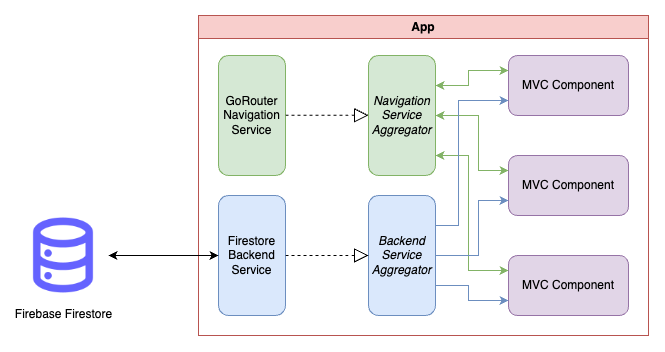

The diagram above was exported from draw.io. Its source (the exported page's mxGraphModel, read from the mxfile embedded in the PNG):
<mxGraphModel dx="1315" dy="722" grid="1" gridSize="10" guides="1" tooltips="1" connect="1" arrows="1" fold="1" page="1" pageScale="1" pageWidth="827" pageHeight="1169" math="0" shadow="0">
  <root>
    <mxCell id="0" />
    <mxCell id="1" parent="0" />
    <mxCell id="Uiw6esiRVbhijiHJjf28-1" value="App" style="swimlane;whiteSpace=wrap;html=1;fillColor=#f8cecc;strokeColor=#b85450;" vertex="1" parent="1">
      <mxGeometry x="280" y="230" width="450" height="320" as="geometry" />
    </mxCell>
    <mxCell id="Uiw6esiRVbhijiHJjf28-2" value="MVC Component" style="rounded=1;whiteSpace=wrap;html=1;fillColor=#e1d5e7;strokeColor=#9673a6;" vertex="1" parent="Uiw6esiRVbhijiHJjf28-1">
      <mxGeometry x="310" y="40" width="120" height="60" as="geometry" />
    </mxCell>
    <mxCell id="Uiw6esiRVbhijiHJjf28-4" value="MVC Component" style="rounded=1;whiteSpace=wrap;html=1;fillColor=#e1d5e7;strokeColor=#9673a6;" vertex="1" parent="Uiw6esiRVbhijiHJjf28-1">
      <mxGeometry x="310" y="140" width="120" height="60" as="geometry" />
    </mxCell>
    <mxCell id="Uiw6esiRVbhijiHJjf28-3" value="MVC Component" style="rounded=1;whiteSpace=wrap;html=1;fillColor=#e1d5e7;strokeColor=#9673a6;" vertex="1" parent="Uiw6esiRVbhijiHJjf28-1">
      <mxGeometry x="310" y="240" width="120" height="60" as="geometry" />
    </mxCell>
    <mxCell id="Uiw6esiRVbhijiHJjf28-5" value="&lt;i&gt;Navigation Service Aggregator&lt;/i&gt;" style="rounded=1;whiteSpace=wrap;html=1;fillColor=#d5e8d4;strokeColor=#82b366;" vertex="1" parent="Uiw6esiRVbhijiHJjf28-1">
      <mxGeometry x="170" y="40" width="67" height="120" as="geometry" />
    </mxCell>
    <mxCell id="Uiw6esiRVbhijiHJjf28-6" value="&lt;i&gt;Backend Service Aggregator&lt;/i&gt;" style="rounded=1;whiteSpace=wrap;html=1;fillColor=#dae8fc;strokeColor=#6c8ebf;" vertex="1" parent="Uiw6esiRVbhijiHJjf28-1">
      <mxGeometry x="170" y="180" width="67" height="120" as="geometry" />
    </mxCell>
    <mxCell id="Uiw6esiRVbhijiHJjf28-7" value="GoRouter Navigation Service" style="rounded=1;whiteSpace=wrap;html=1;fillColor=#d5e8d4;strokeColor=#82b366;" vertex="1" parent="Uiw6esiRVbhijiHJjf28-1">
      <mxGeometry x="20" y="40" width="67" height="120" as="geometry" />
    </mxCell>
    <mxCell id="Uiw6esiRVbhijiHJjf28-8" value="Firestore&lt;div&gt;Backend Service&lt;/div&gt;" style="rounded=1;whiteSpace=wrap;html=1;fillColor=#dae8fc;strokeColor=#6c8ebf;" vertex="1" parent="Uiw6esiRVbhijiHJjf28-1">
      <mxGeometry x="20" y="180" width="67" height="120" as="geometry" />
    </mxCell>
    <mxCell id="Uiw6esiRVbhijiHJjf28-9" value="" style="endArrow=classic;startArrow=classic;html=1;rounded=0;entryX=0;entryY=0.25;entryDx=0;entryDy=0;exitX=1;exitY=0.25;exitDx=0;exitDy=0;fillColor=#d5e8d4;strokeColor=#82b366;" edge="1" parent="Uiw6esiRVbhijiHJjf28-1" source="Uiw6esiRVbhijiHJjf28-5" target="Uiw6esiRVbhijiHJjf28-2">
      <mxGeometry width="50" height="50" relative="1" as="geometry">
        <mxPoint x="300" y="250" as="sourcePoint" />
        <mxPoint x="350" y="200" as="targetPoint" />
        <Array as="points">
          <mxPoint x="270" y="70" />
          <mxPoint x="270" y="55" />
        </Array>
      </mxGeometry>
    </mxCell>
    <mxCell id="Uiw6esiRVbhijiHJjf28-10" value="" style="endArrow=classic;startArrow=classic;html=1;rounded=0;entryX=0;entryY=0.25;entryDx=0;entryDy=0;exitX=1;exitY=0.25;exitDx=0;exitDy=0;fillColor=#d5e8d4;strokeColor=#82b366;" edge="1" parent="Uiw6esiRVbhijiHJjf28-1" target="Uiw6esiRVbhijiHJjf28-4">
      <mxGeometry width="50" height="50" relative="1" as="geometry">
        <mxPoint x="237" y="100" as="sourcePoint" />
        <mxPoint x="310" y="85" as="targetPoint" />
        <Array as="points">
          <mxPoint x="280" y="100" />
          <mxPoint x="280" y="155" />
        </Array>
      </mxGeometry>
    </mxCell>
    <mxCell id="Uiw6esiRVbhijiHJjf28-11" value="" style="endArrow=classic;startArrow=classic;html=1;rounded=0;entryX=0;entryY=0.25;entryDx=0;entryDy=0;exitX=1;exitY=0.25;exitDx=0;exitDy=0;fillColor=#d5e8d4;strokeColor=#82b366;" edge="1" parent="Uiw6esiRVbhijiHJjf28-1" target="Uiw6esiRVbhijiHJjf28-3">
      <mxGeometry width="50" height="50" relative="1" as="geometry">
        <mxPoint x="237" y="140" as="sourcePoint" />
        <mxPoint x="310" y="195" as="targetPoint" />
        <Array as="points">
          <mxPoint x="270" y="140" />
          <mxPoint x="270" y="255" />
        </Array>
      </mxGeometry>
    </mxCell>
    <mxCell id="Uiw6esiRVbhijiHJjf28-12" value="" style="endArrow=classic;startArrow=none;html=1;rounded=0;entryX=0;entryY=0.25;entryDx=0;entryDy=0;exitX=1;exitY=0.75;exitDx=0;exitDy=0;fillColor=#dae8fc;strokeColor=#6c8ebf;startFill=0;" edge="1" parent="Uiw6esiRVbhijiHJjf28-1" source="Uiw6esiRVbhijiHJjf28-6">
      <mxGeometry width="50" height="50" relative="1" as="geometry">
        <mxPoint x="237" y="230" as="sourcePoint" />
        <mxPoint x="310" y="285" as="targetPoint" />
        <Array as="points">
          <mxPoint x="270" y="270" />
          <mxPoint x="270" y="285" />
        </Array>
      </mxGeometry>
    </mxCell>
    <mxCell id="Uiw6esiRVbhijiHJjf28-13" value="" style="endArrow=classic;startArrow=none;html=1;rounded=0;entryX=0;entryY=0.75;entryDx=0;entryDy=0;exitX=1;exitY=0.5;exitDx=0;exitDy=0;fillColor=#dae8fc;strokeColor=#6c8ebf;startFill=0;" edge="1" parent="Uiw6esiRVbhijiHJjf28-1" source="Uiw6esiRVbhijiHJjf28-6" target="Uiw6esiRVbhijiHJjf28-4">
      <mxGeometry width="50" height="50" relative="1" as="geometry">
        <mxPoint x="237" y="125" as="sourcePoint" />
        <mxPoint x="310" y="180" as="targetPoint" />
        <Array as="points">
          <mxPoint x="280" y="240" />
          <mxPoint x="280" y="185" />
        </Array>
      </mxGeometry>
    </mxCell>
    <mxCell id="Uiw6esiRVbhijiHJjf28-14" value="" style="endArrow=classic;startArrow=none;html=1;rounded=0;entryX=0;entryY=0.75;entryDx=0;entryDy=0;exitX=1;exitY=0.25;exitDx=0;exitDy=0;fillColor=#dae8fc;strokeColor=#6c8ebf;startFill=0;" edge="1" parent="Uiw6esiRVbhijiHJjf28-1" source="Uiw6esiRVbhijiHJjf28-6" target="Uiw6esiRVbhijiHJjf28-2">
      <mxGeometry width="50" height="50" relative="1" as="geometry">
        <mxPoint x="247" y="250" as="sourcePoint" />
        <mxPoint x="320" y="195" as="targetPoint" />
        <Array as="points">
          <mxPoint x="260" y="210" />
          <mxPoint x="260" y="85" />
        </Array>
      </mxGeometry>
    </mxCell>
    <mxCell id="Uiw6esiRVbhijiHJjf28-18" value="" style="endArrow=block;dashed=1;endFill=0;endSize=12;html=1;rounded=0;exitX=1;exitY=0.5;exitDx=0;exitDy=0;entryX=0;entryY=0.5;entryDx=0;entryDy=0;" edge="1" parent="Uiw6esiRVbhijiHJjf28-1" source="Uiw6esiRVbhijiHJjf28-8" target="Uiw6esiRVbhijiHJjf28-6">
      <mxGeometry width="160" relative="1" as="geometry">
        <mxPoint x="140" y="240" as="sourcePoint" />
        <mxPoint x="410" y="230" as="targetPoint" />
      </mxGeometry>
    </mxCell>
    <mxCell id="Uiw6esiRVbhijiHJjf28-19" value="" style="endArrow=block;dashed=1;endFill=0;endSize=12;html=1;rounded=0;exitX=1;exitY=0.5;exitDx=0;exitDy=0;entryX=0;entryY=0.5;entryDx=0;entryDy=0;" edge="1" parent="Uiw6esiRVbhijiHJjf28-1">
      <mxGeometry width="160" relative="1" as="geometry">
        <mxPoint x="87" y="99.80000000000001" as="sourcePoint" />
        <mxPoint x="170" y="99.80000000000001" as="targetPoint" />
      </mxGeometry>
    </mxCell>
    <mxCell id="Uiw6esiRVbhijiHJjf28-15" value="Firebase Firestore" style="shape=image;html=1;verticalAlign=top;verticalLabelPosition=bottom;labelBackgroundColor=#ffffff;imageAspect=0;aspect=fixed;image=https://cdn1.iconfinder.com/data/icons/unicons-line-vol-2/24/database-128.png" vertex="1" parent="1">
      <mxGeometry x="100" y="425" width="90" height="90" as="geometry" />
    </mxCell>
    <mxCell id="Uiw6esiRVbhijiHJjf28-20" value="" style="endArrow=classic;startArrow=classic;html=1;rounded=0;entryX=0;entryY=0.5;entryDx=0;entryDy=0;exitX=1;exitY=0.5;exitDx=0;exitDy=0;" edge="1" parent="1" source="Uiw6esiRVbhijiHJjf28-15" target="Uiw6esiRVbhijiHJjf28-8">
      <mxGeometry width="50" height="50" relative="1" as="geometry">
        <mxPoint x="580" y="480" as="sourcePoint" />
        <mxPoint x="630" y="430" as="targetPoint" />
      </mxGeometry>
    </mxCell>
  </root>
</mxGraphModel>